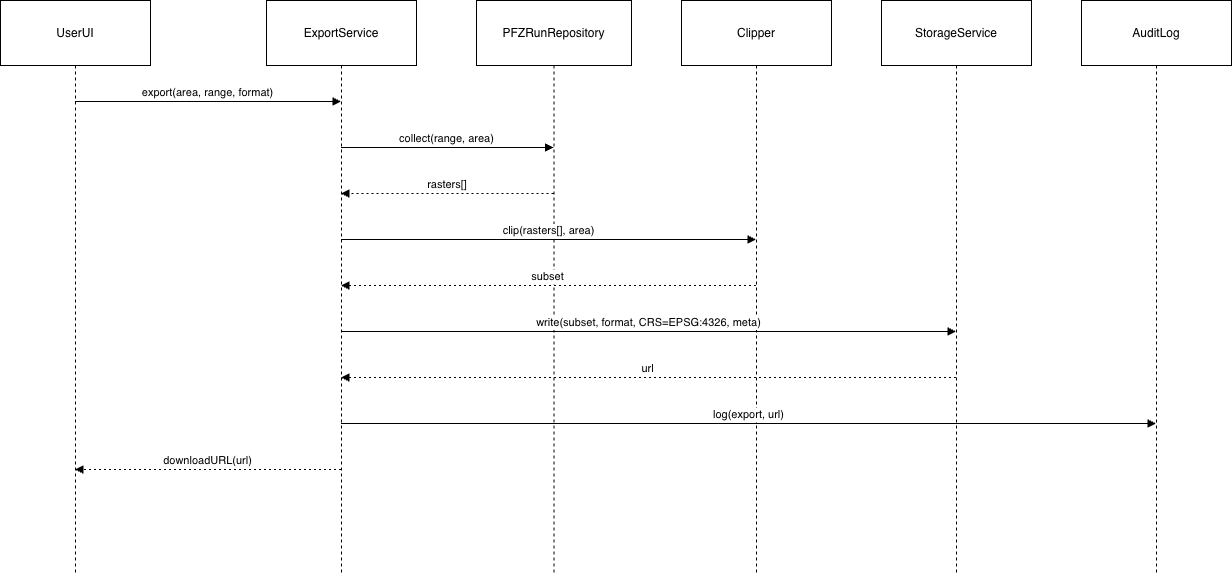

The diagram above was exported from draw.io. Its source (the exported page's mxGraphModel, read from the mxfile embedded in the PNG):
<mxGraphModel dx="1426" dy="1867" grid="1" gridSize="10" guides="1" tooltips="1" connect="1" arrows="1" fold="1" page="1" pageScale="1" pageWidth="850" pageHeight="1100" math="0" shadow="0">
  <root>
    <mxCell id="0" />
    <mxCell id="1" parent="0" />
    <mxCell id="wcvmSmYk_5kJD24Kkb0M-1" value="UserUI" style="shape=umlLifeline;perimeter=lifelinePerimeter;whiteSpace=wrap;container=1;dropTarget=0;collapsible=0;recursiveResize=0;outlineConnect=0;portConstraint=eastwest;newEdgeStyle={&quot;edgeStyle&quot;:&quot;elbowEdgeStyle&quot;,&quot;elbow&quot;:&quot;vertical&quot;,&quot;curved&quot;:0,&quot;rounded&quot;:0};size=65;" vertex="1" parent="1">
      <mxGeometry x="20" y="20" width="150" height="574" as="geometry" />
    </mxCell>
    <mxCell id="wcvmSmYk_5kJD24Kkb0M-2" value="ExportService" style="shape=umlLifeline;perimeter=lifelinePerimeter;whiteSpace=wrap;container=1;dropTarget=0;collapsible=0;recursiveResize=0;outlineConnect=0;portConstraint=eastwest;newEdgeStyle={&quot;edgeStyle&quot;:&quot;elbowEdgeStyle&quot;,&quot;elbow&quot;:&quot;vertical&quot;,&quot;curved&quot;:0,&quot;rounded&quot;:0};size=65;" vertex="1" parent="1">
      <mxGeometry x="286" y="20" width="150" height="574" as="geometry" />
    </mxCell>
    <mxCell id="wcvmSmYk_5kJD24Kkb0M-3" value="PFZRunRepository" style="shape=umlLifeline;perimeter=lifelinePerimeter;whiteSpace=wrap;container=1;dropTarget=0;collapsible=0;recursiveResize=0;outlineConnect=0;portConstraint=eastwest;newEdgeStyle={&quot;edgeStyle&quot;:&quot;elbowEdgeStyle&quot;,&quot;elbow&quot;:&quot;vertical&quot;,&quot;curved&quot;:0,&quot;rounded&quot;:0};size=65;" vertex="1" parent="1">
      <mxGeometry x="496" y="20" width="155" height="574" as="geometry" />
    </mxCell>
    <mxCell id="wcvmSmYk_5kJD24Kkb0M-4" value="Clipper" style="shape=umlLifeline;perimeter=lifelinePerimeter;whiteSpace=wrap;container=1;dropTarget=0;collapsible=0;recursiveResize=0;outlineConnect=0;portConstraint=eastwest;newEdgeStyle={&quot;edgeStyle&quot;:&quot;elbowEdgeStyle&quot;,&quot;elbow&quot;:&quot;vertical&quot;,&quot;curved&quot;:0,&quot;rounded&quot;:0};size=65;" vertex="1" parent="1">
      <mxGeometry x="701" y="20" width="150" height="574" as="geometry" />
    </mxCell>
    <mxCell id="wcvmSmYk_5kJD24Kkb0M-5" value="StorageService" style="shape=umlLifeline;perimeter=lifelinePerimeter;whiteSpace=wrap;container=1;dropTarget=0;collapsible=0;recursiveResize=0;outlineConnect=0;portConstraint=eastwest;newEdgeStyle={&quot;edgeStyle&quot;:&quot;elbowEdgeStyle&quot;,&quot;elbow&quot;:&quot;vertical&quot;,&quot;curved&quot;:0,&quot;rounded&quot;:0};size=65;" vertex="1" parent="1">
      <mxGeometry x="901" y="20" width="150" height="574" as="geometry" />
    </mxCell>
    <mxCell id="wcvmSmYk_5kJD24Kkb0M-6" value="AuditLog" style="shape=umlLifeline;perimeter=lifelinePerimeter;whiteSpace=wrap;container=1;dropTarget=0;collapsible=0;recursiveResize=0;outlineConnect=0;portConstraint=eastwest;newEdgeStyle={&quot;edgeStyle&quot;:&quot;elbowEdgeStyle&quot;,&quot;elbow&quot;:&quot;vertical&quot;,&quot;curved&quot;:0,&quot;rounded&quot;:0};size=65;" vertex="1" parent="1">
      <mxGeometry x="1101" y="20" width="150" height="574" as="geometry" />
    </mxCell>
    <mxCell id="wcvmSmYk_5kJD24Kkb0M-7" value="export(area, range, format)" style="verticalAlign=bottom;edgeStyle=elbowEdgeStyle;elbow=vertical;curved=0;rounded=0;endArrow=block;" edge="1" parent="1" source="wcvmSmYk_5kJD24Kkb0M-1" target="wcvmSmYk_5kJD24Kkb0M-2">
      <mxGeometry relative="1" as="geometry">
        <Array as="points">
          <mxPoint x="237" y="121" />
        </Array>
      </mxGeometry>
    </mxCell>
    <mxCell id="wcvmSmYk_5kJD24Kkb0M-8" value="collect(range, area)" style="verticalAlign=bottom;edgeStyle=elbowEdgeStyle;elbow=vertical;curved=0;rounded=0;endArrow=block;" edge="1" parent="1" source="wcvmSmYk_5kJD24Kkb0M-2" target="wcvmSmYk_5kJD24Kkb0M-3">
      <mxGeometry relative="1" as="geometry">
        <Array as="points">
          <mxPoint x="476" y="167" />
        </Array>
      </mxGeometry>
    </mxCell>
    <mxCell id="wcvmSmYk_5kJD24Kkb0M-9" value="rasters[]" style="verticalAlign=bottom;edgeStyle=elbowEdgeStyle;elbow=vertical;curved=0;rounded=0;dashed=1;dashPattern=2 3;endArrow=block;" edge="1" parent="1" source="wcvmSmYk_5kJD24Kkb0M-3" target="wcvmSmYk_5kJD24Kkb0M-2">
      <mxGeometry relative="1" as="geometry">
        <Array as="points">
          <mxPoint x="479" y="213" />
        </Array>
      </mxGeometry>
    </mxCell>
    <mxCell id="wcvmSmYk_5kJD24Kkb0M-10" value="clip(rasters[], area)" style="verticalAlign=bottom;edgeStyle=elbowEdgeStyle;elbow=vertical;curved=0;rounded=0;endArrow=block;" edge="1" parent="1" source="wcvmSmYk_5kJD24Kkb0M-2" target="wcvmSmYk_5kJD24Kkb0M-4">
      <mxGeometry relative="1" as="geometry">
        <Array as="points">
          <mxPoint x="577" y="259" />
        </Array>
      </mxGeometry>
    </mxCell>
    <mxCell id="wcvmSmYk_5kJD24Kkb0M-11" value="subset" style="verticalAlign=bottom;edgeStyle=elbowEdgeStyle;elbow=vertical;curved=0;rounded=0;dashed=1;dashPattern=2 3;endArrow=block;" edge="1" parent="1" source="wcvmSmYk_5kJD24Kkb0M-4" target="wcvmSmYk_5kJD24Kkb0M-2">
      <mxGeometry relative="1" as="geometry">
        <Array as="points">
          <mxPoint x="580" y="305" />
        </Array>
      </mxGeometry>
    </mxCell>
    <mxCell id="wcvmSmYk_5kJD24Kkb0M-12" value="write(subset, format, CRS=EPSG:4326, meta)" style="verticalAlign=bottom;edgeStyle=elbowEdgeStyle;elbow=vertical;curved=0;rounded=0;endArrow=block;" edge="1" parent="1" source="wcvmSmYk_5kJD24Kkb0M-2" target="wcvmSmYk_5kJD24Kkb0M-5">
      <mxGeometry relative="1" as="geometry">
        <Array as="points">
          <mxPoint x="677" y="351" />
        </Array>
      </mxGeometry>
    </mxCell>
    <mxCell id="wcvmSmYk_5kJD24Kkb0M-13" value="url" style="verticalAlign=bottom;edgeStyle=elbowEdgeStyle;elbow=vertical;curved=0;rounded=0;dashed=1;dashPattern=2 3;endArrow=block;" edge="1" parent="1" source="wcvmSmYk_5kJD24Kkb0M-5" target="wcvmSmYk_5kJD24Kkb0M-2">
      <mxGeometry relative="1" as="geometry">
        <Array as="points">
          <mxPoint x="680" y="397" />
        </Array>
      </mxGeometry>
    </mxCell>
    <mxCell id="wcvmSmYk_5kJD24Kkb0M-14" value="log(export, url)" style="verticalAlign=bottom;edgeStyle=elbowEdgeStyle;elbow=vertical;curved=0;rounded=0;endArrow=block;" edge="1" parent="1" source="wcvmSmYk_5kJD24Kkb0M-2" target="wcvmSmYk_5kJD24Kkb0M-6">
      <mxGeometry relative="1" as="geometry">
        <Array as="points">
          <mxPoint x="777" y="443" />
        </Array>
      </mxGeometry>
    </mxCell>
    <mxCell id="wcvmSmYk_5kJD24Kkb0M-15" value="downloadURL(url)" style="verticalAlign=bottom;edgeStyle=elbowEdgeStyle;elbow=vertical;curved=0;rounded=0;dashed=1;dashPattern=2 3;endArrow=block;" edge="1" parent="1" source="wcvmSmYk_5kJD24Kkb0M-2" target="wcvmSmYk_5kJD24Kkb0M-1">
      <mxGeometry relative="1" as="geometry">
        <Array as="points">
          <mxPoint x="240" y="489" />
        </Array>
      </mxGeometry>
    </mxCell>
  </root>
</mxGraphModel>